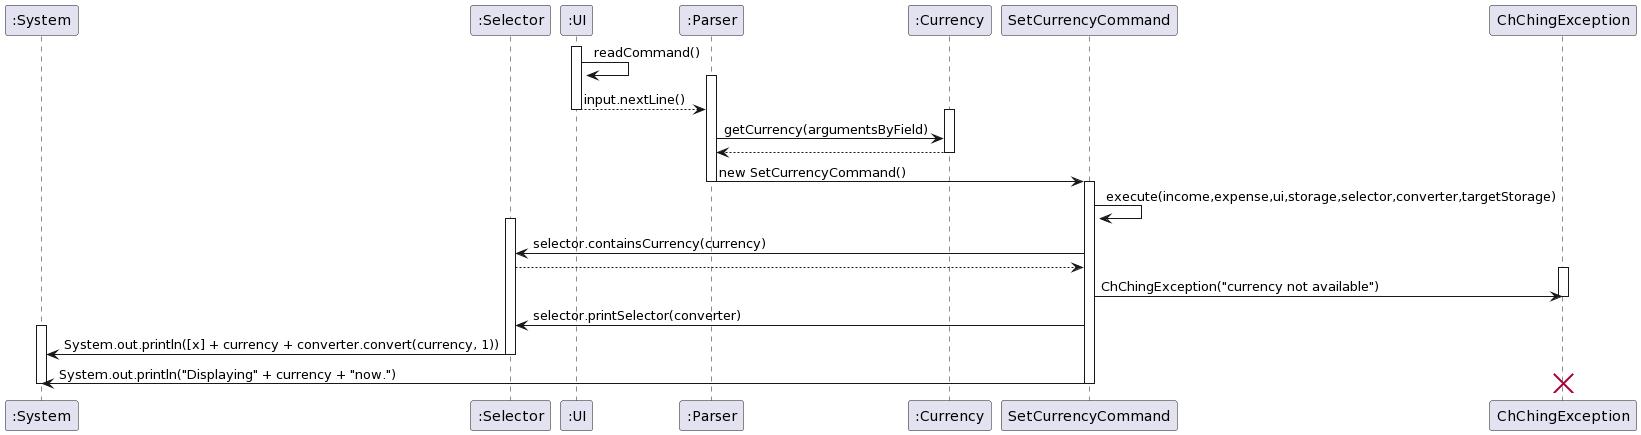

The diagram above was rendered by PlantUML. Its source (embedded in the PNG):
@startuml
participant ":System" as System
participant ":Selector" as Selector
participant ":UI" as UI
participant ":Parser" as Parser
participant ":Currency" as Currency
participant "SetCurrencyCommand" as SetCurrencyCommand
participant "ChChingException" as ChChingException

activate UI
UI -> UI:readCommand()

activate Parser
UI -->Parser: input.nextLine()
deactivate UI

activate Currency
Parser -> Currency: getCurrency(argumentsByField)
Parser <-- Currency
deactivate Currency

Parser -> SetCurrencyCommand: new SetCurrencyCommand()
deactivate Parser

activate SetCurrencyCommand
SetCurrencyCommand -> SetCurrencyCommand: execute(income,expense,ui,storage,selector,converter,targetStorage)
activate Selector
Selector <- SetCurrencyCommand: selector.containsCurrency(currency)
Selector --> SetCurrencyCommand

activate ChChingException
SetCurrencyCommand ->ChChingException: ChChingException("currency not available")
deactivate ChChingException

Selector <- SetCurrencyCommand: selector.printSelector(converter)

activate System
System <- Selector: System.out.println([x] + currency + converter.convert(currency, 1))
deactivate Selector

System <- SetCurrencyCommand: System.out.println("Displaying" + currency + "now.")
deactivate SetCurrencyCommand
deactivate System

deactivate Selector

destroy ChChingException
@enduml